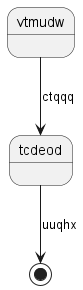

The diagram above was rendered by PlantUML. Its source (embedded in the PNG):
@startuml
state vtmudw
vtmudw --> tcdeod : ctqqq
tcdeod --> [*] : uuqhx
@enduml